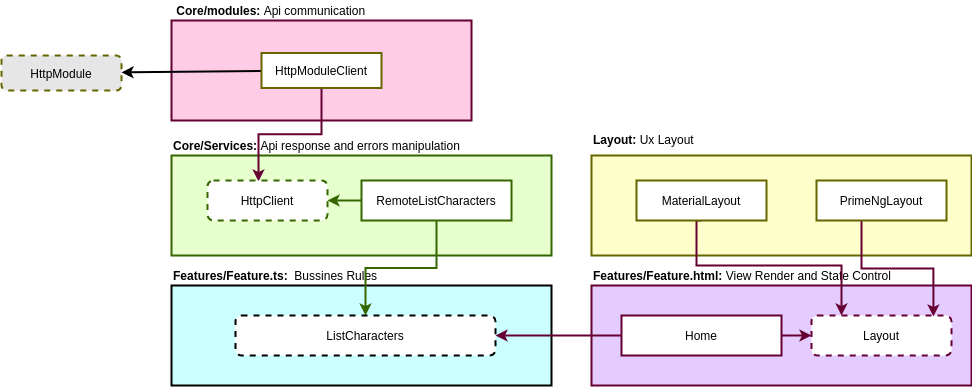

The diagram above was exported from draw.io. Its source (the exported page's mxGraphModel, read from the mxfile embedded in the PNG):
<mxGraphModel dx="790" dy="331" grid="1" gridSize="10" guides="1" tooltips="1" connect="1" arrows="1" fold="1" page="1" pageScale="1" pageWidth="827" pageHeight="1169" math="0" shadow="0">
  <root>
    <mxCell id="0" />
    <mxCell id="1" parent="0" />
    <mxCell id="4" value="" style="rounded=0;whiteSpace=wrap;html=1;strokeWidth=2;fillColor=#E6FFCC;strokeColor=#366600;" parent="1" vertex="1">
      <mxGeometry x="220" y="180" width="380" height="100" as="geometry" />
    </mxCell>
    <mxCell id="5" value="&lt;b&gt;&amp;nbsp;Core/modules:&amp;nbsp;&lt;/b&gt;Api communication" style="text;html=1;strokeColor=none;fillColor=none;align=left;verticalAlign=middle;whiteSpace=wrap;rounded=0;" parent="1" vertex="1">
      <mxGeometry x="220" y="25" width="302" height="20" as="geometry" />
    </mxCell>
    <mxCell id="7" value="" style="rounded=0;whiteSpace=wrap;html=1;strokeWidth=2;fillColor=#CCFFFF;gradientColor=none;" parent="1" vertex="1">
      <mxGeometry x="220" y="310" width="380" height="100" as="geometry" />
    </mxCell>
    <mxCell id="8" value="" style="rounded=0;whiteSpace=wrap;html=1;strokeWidth=2;gradientColor=none;fillColor=#FFCCe6;strokeColor=#660033;align=right;" parent="1" vertex="1">
      <mxGeometry x="220" y="45" width="300" height="100" as="geometry" />
    </mxCell>
    <mxCell id="9" value="" style="rounded=0;whiteSpace=wrap;html=1;strokeWidth=2;gradientColor=none;fillColor=#E5CCFF;strokeColor=#660033;" parent="1" vertex="1">
      <mxGeometry x="640" y="310" width="380" height="100" as="geometry" />
    </mxCell>
    <mxCell id="10" value="" style="rounded=0;whiteSpace=wrap;html=1;strokeWidth=2;gradientColor=none;strokeColor=#666600;fillColor=#FFFFCC;" parent="1" vertex="1">
      <mxGeometry x="640" y="180" width="380" height="100" as="geometry" />
    </mxCell>
    <mxCell id="11" value="&lt;b&gt;Core/Services: &lt;/b&gt;Api response and errors manipulation" style="text;html=1;strokeColor=none;fillColor=none;align=left;verticalAlign=middle;whiteSpace=wrap;rounded=0;" parent="1" vertex="1">
      <mxGeometry x="220" y="160" width="380" height="20" as="geometry" />
    </mxCell>
    <mxCell id="12" value="&lt;b&gt;Features/Feature.ts:&amp;nbsp; &lt;/b&gt;Bussines Rules" style="text;html=1;strokeColor=none;fillColor=none;align=left;verticalAlign=middle;whiteSpace=wrap;rounded=0;" parent="1" vertex="1">
      <mxGeometry x="220" y="290" width="380" height="20" as="geometry" />
    </mxCell>
    <mxCell id="13" value="Layout: &lt;span style=&quot;font-weight: normal&quot;&gt;Ux&lt;/span&gt;&lt;span style=&quot;font-weight: normal&quot;&gt;&amp;nbsp;Layout&lt;/span&gt;" style="text;html=1;strokeColor=none;fillColor=none;align=left;verticalAlign=middle;whiteSpace=wrap;rounded=0;fontStyle=1" parent="1" vertex="1">
      <mxGeometry x="640" y="154" width="294" height="20" as="geometry" />
    </mxCell>
    <mxCell id="14" value="Features/Feature.html:&lt;span style=&quot;font-weight: normal&quot;&gt; View Render and State Control&lt;/span&gt;" style="text;html=1;strokeColor=none;fillColor=none;align=left;verticalAlign=middle;whiteSpace=wrap;rounded=0;fontStyle=1" parent="1" vertex="1">
      <mxGeometry x="640" y="290" width="380" height="20" as="geometry" />
    </mxCell>
    <mxCell id="18" value="" style="edgeStyle=none;html=1;strokeWidth=2;" parent="1" source="16" target="17" edge="1">
      <mxGeometry relative="1" as="geometry" />
    </mxCell>
    <mxCell id="23" style="edgeStyle=orthogonalEdgeStyle;html=1;entryX=0.425;entryY=0.025;entryDx=0;entryDy=0;entryPerimeter=0;strokeColor=#660033;rounded=0;strokeWidth=2;" parent="1" source="16" target="19" edge="1">
      <mxGeometry relative="1" as="geometry" />
    </mxCell>
    <mxCell id="16" value="HttpModuleClient" style="rounded=0;whiteSpace=wrap;html=1;strokeColor=#666600;strokeWidth=2;gradientColor=none;fillColor=#FFFFFF;" parent="1" vertex="1">
      <mxGeometry x="310" y="77.5" width="120" height="35" as="geometry" />
    </mxCell>
    <mxCell id="17" value="HttpModule" style="rounded=1;whiteSpace=wrap;html=1;strokeColor=#666600;strokeWidth=2;gradientColor=none;dashed=1;fillColor=#E6E6E6;" parent="1" vertex="1">
      <mxGeometry x="50" y="80" width="120" height="35" as="geometry" />
    </mxCell>
    <mxCell id="19" value="HttpClient" style="rounded=1;whiteSpace=wrap;html=1;strokeWidth=2;strokeColor=#366600;fillColor=#FFFFFF;dashed=1;" parent="1" vertex="1">
      <mxGeometry x="256" y="205" width="120" height="40" as="geometry" />
    </mxCell>
    <mxCell id="21" style="edgeStyle=none;html=1;entryX=1;entryY=0.5;entryDx=0;entryDy=0;strokeColor=#366600;strokeWidth=2;" parent="1" source="20" target="19" edge="1">
      <mxGeometry relative="1" as="geometry" />
    </mxCell>
    <mxCell id="25" style="edgeStyle=orthogonalEdgeStyle;rounded=0;html=1;exitX=0.5;exitY=1;exitDx=0;exitDy=0;entryX=0.5;entryY=0;entryDx=0;entryDy=0;strokeColor=#366600;strokeWidth=2;" parent="1" source="20" target="24" edge="1">
      <mxGeometry relative="1" as="geometry" />
    </mxCell>
    <mxCell id="20" value="RemoteListCharacters" style="rounded=0;whiteSpace=wrap;html=1;strokeWidth=2;fillColor=#FFFFFF;strokeColor=#366600;" parent="1" vertex="1">
      <mxGeometry x="410" y="205" width="150" height="40" as="geometry" />
    </mxCell>
    <mxCell id="24" value="ListCharacters" style="rounded=1;whiteSpace=wrap;html=1;strokeWidth=2;gradientColor=#ffffff;fillColor=#FFFFFF;dashed=1;" parent="1" vertex="1">
      <mxGeometry x="284" y="340" width="260" height="40" as="geometry" />
    </mxCell>
    <mxCell id="29" value="Layout" style="rounded=1;whiteSpace=wrap;html=1;strokeWidth=2;gradientColor=none;strokeColor=#660033;fillColor=#FFFFFF;dashed=1;" parent="1" vertex="1">
      <mxGeometry x="860" y="340" width="140" height="40" as="geometry" />
    </mxCell>
    <mxCell id="31" style="edgeStyle=orthogonalEdgeStyle;rounded=0;html=1;entryX=1;entryY=0.5;entryDx=0;entryDy=0;strokeColor=#660033;strokeWidth=2;" parent="1" source="30" target="24" edge="1">
      <mxGeometry relative="1" as="geometry">
        <Array as="points">
          <mxPoint x="650" y="360" />
          <mxPoint x="650" y="360" />
        </Array>
      </mxGeometry>
    </mxCell>
    <mxCell id="36" style="edgeStyle=orthogonalEdgeStyle;rounded=0;html=1;strokeColor=#660033;strokeWidth=2;" parent="1" source="30" target="29" edge="1">
      <mxGeometry relative="1" as="geometry" />
    </mxCell>
    <mxCell id="30" value="Home" style="rounded=0;whiteSpace=wrap;html=1;strokeWidth=2;gradientColor=none;strokeColor=#660033;fillColor=#FFFFFF;" parent="1" vertex="1">
      <mxGeometry x="670" y="340" width="160" height="40" as="geometry" />
    </mxCell>
    <mxCell id="34" style="edgeStyle=orthogonalEdgeStyle;rounded=0;html=1;strokeColor=#660033;strokeWidth=2;exitX=0.5;exitY=1;exitDx=0;exitDy=0;" parent="1" source="32" target="29" edge="1">
      <mxGeometry relative="1" as="geometry">
        <Array as="points">
          <mxPoint x="745" y="290" />
          <mxPoint x="890" y="290" />
        </Array>
      </mxGeometry>
    </mxCell>
    <mxCell id="32" value="MaterialLayout" style="rounded=0;whiteSpace=wrap;html=1;strokeWidth=2;gradientColor=none;strokeColor=#666600;fillColor=#FFFFFF;" parent="1" vertex="1">
      <mxGeometry x="685" y="205" width="130" height="40" as="geometry" />
    </mxCell>
    <mxCell id="35" style="edgeStyle=orthogonalEdgeStyle;rounded=0;html=1;entryX=0.871;entryY=0.025;entryDx=0;entryDy=0;entryPerimeter=0;strokeColor=#660033;strokeWidth=2;" parent="1" source="33" target="29" edge="1">
      <mxGeometry relative="1" as="geometry">
        <Array as="points">
          <mxPoint x="910" y="293" />
          <mxPoint x="982" y="293" />
        </Array>
      </mxGeometry>
    </mxCell>
    <mxCell id="33" value="PrimeNgLayout" style="rounded=0;whiteSpace=wrap;html=1;strokeWidth=2;gradientColor=none;strokeColor=#666600;fillColor=#FFFFFF;" parent="1" vertex="1">
      <mxGeometry x="865" y="205" width="130" height="40" as="geometry" />
    </mxCell>
  </root>
</mxGraphModel>